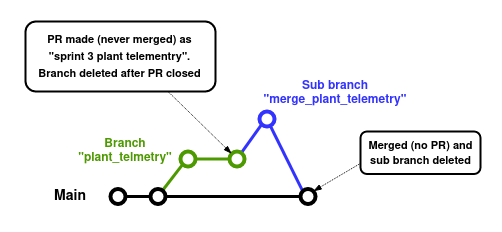

The diagram above was exported from draw.io. Its source (the exported page's mxGraphModel, read from the mxfile embedded in the PNG):
<mxGraphModel dx="554" dy="580" grid="1" gridSize="10" guides="1" tooltips="1" connect="1" arrows="1" fold="1" page="1" pageScale="1" pageWidth="850" pageHeight="1100" math="0" shadow="0">
  <root>
    <mxCell id="0" />
    <mxCell id="1" parent="0" />
    <mxCell id="qAB1vl63D70MoHnoWMs1-2" value="&lt;font style=&quot;font-size: 14px&quot; face=&quot;Helvetica&quot;&gt;&lt;b&gt;&lt;font style=&quot;font-size: 14px&quot;&gt;Main&lt;/font&gt;&lt;/b&gt;&lt;/font&gt;" style="text;html=1;strokeColor=none;fillColor=none;align=center;verticalAlign=middle;whiteSpace=wrap;rounded=0;" vertex="1" parent="1">
      <mxGeometry x="490" y="410" width="60" height="30" as="geometry" />
    </mxCell>
    <mxCell id="qAB1vl63D70MoHnoWMs1-6" style="edgeStyle=orthogonalEdgeStyle;rounded=0;orthogonalLoop=1;jettySize=auto;html=1;entryX=0;entryY=0.5;entryDx=0;entryDy=0;fontFamily=Tahoma;fontSize=16;endArrow=none;endFill=0;strokeWidth=3;" edge="1" parent="1" source="qAB1vl63D70MoHnoWMs1-3" target="qAB1vl63D70MoHnoWMs1-5">
      <mxGeometry relative="1" as="geometry" />
    </mxCell>
    <mxCell id="qAB1vl63D70MoHnoWMs1-3" value="" style="ellipse;whiteSpace=wrap;html=1;aspect=fixed;strokeWidth=4;" vertex="1" parent="1">
      <mxGeometry x="560" y="417.5" width="15" height="15" as="geometry" />
    </mxCell>
    <mxCell id="qAB1vl63D70MoHnoWMs1-8" style="rounded=0;orthogonalLoop=1;jettySize=auto;html=1;entryX=0;entryY=1;entryDx=0;entryDy=0;fontFamily=Tahoma;fontSize=16;endArrow=none;endFill=0;strokeWidth=3;strokeColor=#4D9900;" edge="1" parent="1" source="qAB1vl63D70MoHnoWMs1-5" target="qAB1vl63D70MoHnoWMs1-7">
      <mxGeometry relative="1" as="geometry" />
    </mxCell>
    <mxCell id="qAB1vl63D70MoHnoWMs1-25" style="edgeStyle=none;rounded=0;orthogonalLoop=1;jettySize=auto;html=1;entryX=0;entryY=0.5;entryDx=0;entryDy=0;fontFamily=Helvetica;fontSize=12;fontColor=#000000;endArrow=none;endFill=0;strokeColor=#000000;strokeWidth=3;" edge="1" parent="1" source="qAB1vl63D70MoHnoWMs1-5" target="qAB1vl63D70MoHnoWMs1-17">
      <mxGeometry relative="1" as="geometry" />
    </mxCell>
    <mxCell id="qAB1vl63D70MoHnoWMs1-5" value="" style="ellipse;whiteSpace=wrap;html=1;aspect=fixed;strokeWidth=4;" vertex="1" parent="1">
      <mxGeometry x="600" y="417.5" width="15" height="15" as="geometry" />
    </mxCell>
    <mxCell id="qAB1vl63D70MoHnoWMs1-10" style="edgeStyle=none;rounded=0;orthogonalLoop=1;jettySize=auto;html=1;entryX=0;entryY=0.5;entryDx=0;entryDy=0;fontFamily=Tahoma;fontSize=16;endArrow=none;endFill=0;strokeWidth=3;strokeColor=#4D9900;" edge="1" parent="1" source="qAB1vl63D70MoHnoWMs1-7" target="qAB1vl63D70MoHnoWMs1-11">
      <mxGeometry relative="1" as="geometry">
        <mxPoint x="670" y="387.5" as="targetPoint" />
      </mxGeometry>
    </mxCell>
    <mxCell id="qAB1vl63D70MoHnoWMs1-7" value="" style="ellipse;whiteSpace=wrap;html=1;aspect=fixed;strokeWidth=4;strokeColor=#4D9900;" vertex="1" parent="1">
      <mxGeometry x="630" y="380" width="15" height="15" as="geometry" />
    </mxCell>
    <mxCell id="qAB1vl63D70MoHnoWMs1-14" style="edgeStyle=none;rounded=0;orthogonalLoop=1;jettySize=auto;html=1;entryX=0;entryY=1;entryDx=0;entryDy=0;fontFamily=Tahoma;fontSize=16;endArrow=none;endFill=0;strokeWidth=3;strokeColor=#3333FF;" edge="1" parent="1" source="qAB1vl63D70MoHnoWMs1-11" target="qAB1vl63D70MoHnoWMs1-13">
      <mxGeometry relative="1" as="geometry" />
    </mxCell>
    <mxCell id="qAB1vl63D70MoHnoWMs1-11" value="" style="ellipse;whiteSpace=wrap;html=1;aspect=fixed;strokeWidth=4;strokeColor=#4D9900;" vertex="1" parent="1">
      <mxGeometry x="679" y="380" width="15" height="15" as="geometry" />
    </mxCell>
    <mxCell id="qAB1vl63D70MoHnoWMs1-18" style="edgeStyle=none;rounded=0;orthogonalLoop=1;jettySize=auto;html=1;entryX=0;entryY=0;entryDx=0;entryDy=0;fontFamily=Helvetica;fontSize=15;fontColor=#3333FF;endArrow=none;endFill=0;strokeColor=#3333FF;strokeWidth=3;" edge="1" parent="1" source="qAB1vl63D70MoHnoWMs1-13" target="qAB1vl63D70MoHnoWMs1-17">
      <mxGeometry relative="1" as="geometry" />
    </mxCell>
    <mxCell id="qAB1vl63D70MoHnoWMs1-13" value="" style="ellipse;whiteSpace=wrap;html=1;aspect=fixed;strokeWidth=4;strokeColor=#3333FF;" vertex="1" parent="1">
      <mxGeometry x="709" y="340" width="15" height="15" as="geometry" />
    </mxCell>
    <mxCell id="qAB1vl63D70MoHnoWMs1-15" value="&lt;b&gt;Branch &quot;plant_telmetry&quot;&lt;/b&gt;" style="text;html=1;strokeColor=none;fillColor=none;align=center;verticalAlign=middle;whiteSpace=wrap;rounded=0;fontColor=#4D9900;" vertex="1" parent="1">
      <mxGeometry x="535" y="365" width="80" height="30" as="geometry" />
    </mxCell>
    <mxCell id="qAB1vl63D70MoHnoWMs1-16" value="&lt;br&gt;&lt;div&gt;&lt;font style=&quot;font-size: 12px&quot; color=&quot;#3333FF&quot;&gt;&lt;b&gt;&lt;font style=&quot;font-size: 12px&quot;&gt;Sub branch&lt;br&gt;&lt;/font&gt;&lt;/b&gt;&lt;/font&gt;&lt;/div&gt;&lt;font color=&quot;#3333FF&quot;&gt;&lt;b&gt;&quot;merge_plant_telemetry&quot;&lt;/b&gt;&lt;/font&gt;" style="text;html=1;strokeColor=none;fillColor=none;align=center;verticalAlign=middle;whiteSpace=wrap;rounded=0;fontColor=#4D9900;" vertex="1" parent="1">
      <mxGeometry x="740" y="300" width="90" height="30" as="geometry" />
    </mxCell>
    <mxCell id="qAB1vl63D70MoHnoWMs1-17" value="" style="ellipse;whiteSpace=wrap;html=1;aspect=fixed;strokeWidth=4;strokeColor=#000000;" vertex="1" parent="1">
      <mxGeometry x="750" y="417.5" width="15" height="15" as="geometry" />
    </mxCell>
    <mxCell id="qAB1vl63D70MoHnoWMs1-24" style="edgeStyle=none;rounded=0;orthogonalLoop=1;jettySize=auto;html=1;exitX=0.5;exitY=0;exitDx=0;exitDy=0;dashed=1;dashPattern=1 1;fontFamily=Helvetica;fontSize=12;fontColor=#000000;endArrow=blockThin;endFill=1;strokeColor=#000000;strokeWidth=1;" edge="1" parent="1" source="qAB1vl63D70MoHnoWMs1-16" target="qAB1vl63D70MoHnoWMs1-16">
      <mxGeometry relative="1" as="geometry" />
    </mxCell>
    <mxCell id="qAB1vl63D70MoHnoWMs1-27" value="" style="group" vertex="1" connectable="0" parent="1">
      <mxGeometry x="470" y="250" width="200" height="70" as="geometry" />
    </mxCell>
    <mxCell id="qAB1vl63D70MoHnoWMs1-20" value="" style="rounded=1;whiteSpace=wrap;html=1;fontFamily=Helvetica;fontSize=14;fontColor=#000000;strokeColor=#000000;strokeWidth=2;" vertex="1" parent="qAB1vl63D70MoHnoWMs1-27">
      <mxGeometry x="5" width="190" height="70" as="geometry" />
    </mxCell>
    <mxCell id="qAB1vl63D70MoHnoWMs1-23" style="edgeStyle=none;rounded=0;orthogonalLoop=1;jettySize=auto;html=1;entryX=0;entryY=0;entryDx=0;entryDy=0;fontFamily=Helvetica;fontSize=12;fontColor=#000000;endArrow=blockThin;endFill=1;strokeColor=#000000;strokeWidth=1;exitX=0.75;exitY=1;exitDx=0;exitDy=0;dashed=1;dashPattern=1 1;" edge="1" parent="qAB1vl63D70MoHnoWMs1-27" source="qAB1vl63D70MoHnoWMs1-20" target="qAB1vl63D70MoHnoWMs1-11">
      <mxGeometry relative="1" as="geometry" />
    </mxCell>
    <mxCell id="qAB1vl63D70MoHnoWMs1-19" value="&lt;font style=&quot;font-size: 11px&quot;&gt;&lt;b&gt;PR made (never merged) as&lt;br&gt;&quot;sprint 3 plant telementry&quot;. Branch deleted after PR closed&lt;br&gt;&lt;/b&gt;&lt;/font&gt;" style="text;html=1;strokeColor=none;fillColor=none;align=center;verticalAlign=middle;whiteSpace=wrap;rounded=0;fontFamily=Helvetica;fontSize=14;fontColor=#000000;" vertex="1" parent="qAB1vl63D70MoHnoWMs1-27">
      <mxGeometry x="14.285714285714292" y="7" width="171.42857142857142" height="56" as="geometry" />
    </mxCell>
    <mxCell id="qAB1vl63D70MoHnoWMs1-28" value="" style="group" vertex="1" connectable="0" parent="1">
      <mxGeometry x="810" y="360" width="120" height="42.5" as="geometry" />
    </mxCell>
    <mxCell id="qAB1vl63D70MoHnoWMs1-29" value="" style="rounded=1;whiteSpace=wrap;html=1;fontFamily=Helvetica;fontSize=14;fontColor=#000000;strokeColor=#000000;strokeWidth=2;" vertex="1" parent="qAB1vl63D70MoHnoWMs1-28">
      <mxGeometry width="119.99999999999999" height="42.5" as="geometry" />
    </mxCell>
    <mxCell id="qAB1vl63D70MoHnoWMs1-30" style="edgeStyle=none;rounded=0;orthogonalLoop=1;jettySize=auto;html=1;entryX=0;entryY=0;entryDx=0;entryDy=0;fontFamily=Helvetica;fontSize=12;fontColor=#000000;endArrow=blockThin;endFill=1;strokeColor=#000000;strokeWidth=1;exitX=0.75;exitY=1;exitDx=0;exitDy=0;dashed=1;dashPattern=1 1;" edge="1" parent="qAB1vl63D70MoHnoWMs1-28" source="qAB1vl63D70MoHnoWMs1-29">
      <mxGeometry relative="1" as="geometry" />
    </mxCell>
    <mxCell id="qAB1vl63D70MoHnoWMs1-31" value="&lt;div&gt;&lt;font style=&quot;font-size: 11px&quot;&gt;&lt;font style=&quot;font-size: 11px&quot;&gt;&lt;b&gt;Merged (no PR)&lt;/b&gt;&lt;/font&gt;&lt;font style=&quot;font-size: 11px&quot;&gt;&lt;b&gt; and &lt;br&gt;&lt;/b&gt;&lt;/font&gt;&lt;/font&gt;&lt;/div&gt;&lt;div style=&quot;font-size: 11px&quot;&gt;&lt;b&gt;sub branch deleted&lt;/b&gt;&lt;br&gt;&lt;/div&gt;" style="text;html=1;strokeColor=none;fillColor=none;align=center;verticalAlign=middle;whiteSpace=wrap;rounded=0;fontFamily=Helvetica;fontSize=14;fontColor=#000000;" vertex="1" parent="qAB1vl63D70MoHnoWMs1-28">
      <mxGeometry x="1.5789473684210438" y="8.5" width="116.84210526315789" height="25.5" as="geometry" />
    </mxCell>
    <mxCell id="qAB1vl63D70MoHnoWMs1-32" style="edgeStyle=none;rounded=0;orthogonalLoop=1;jettySize=auto;html=1;entryX=1;entryY=0;entryDx=0;entryDy=0;fontFamily=Helvetica;fontSize=12;fontColor=#000000;endArrow=blockThin;endFill=1;strokeColor=#000000;strokeWidth=1;exitX=0;exitY=0.75;exitDx=0;exitDy=0;dashed=1;dashPattern=1 1;" edge="1" parent="1" source="qAB1vl63D70MoHnoWMs1-29" target="qAB1vl63D70MoHnoWMs1-17">
      <mxGeometry relative="1" as="geometry" />
    </mxCell>
  </root>
</mxGraphModel>